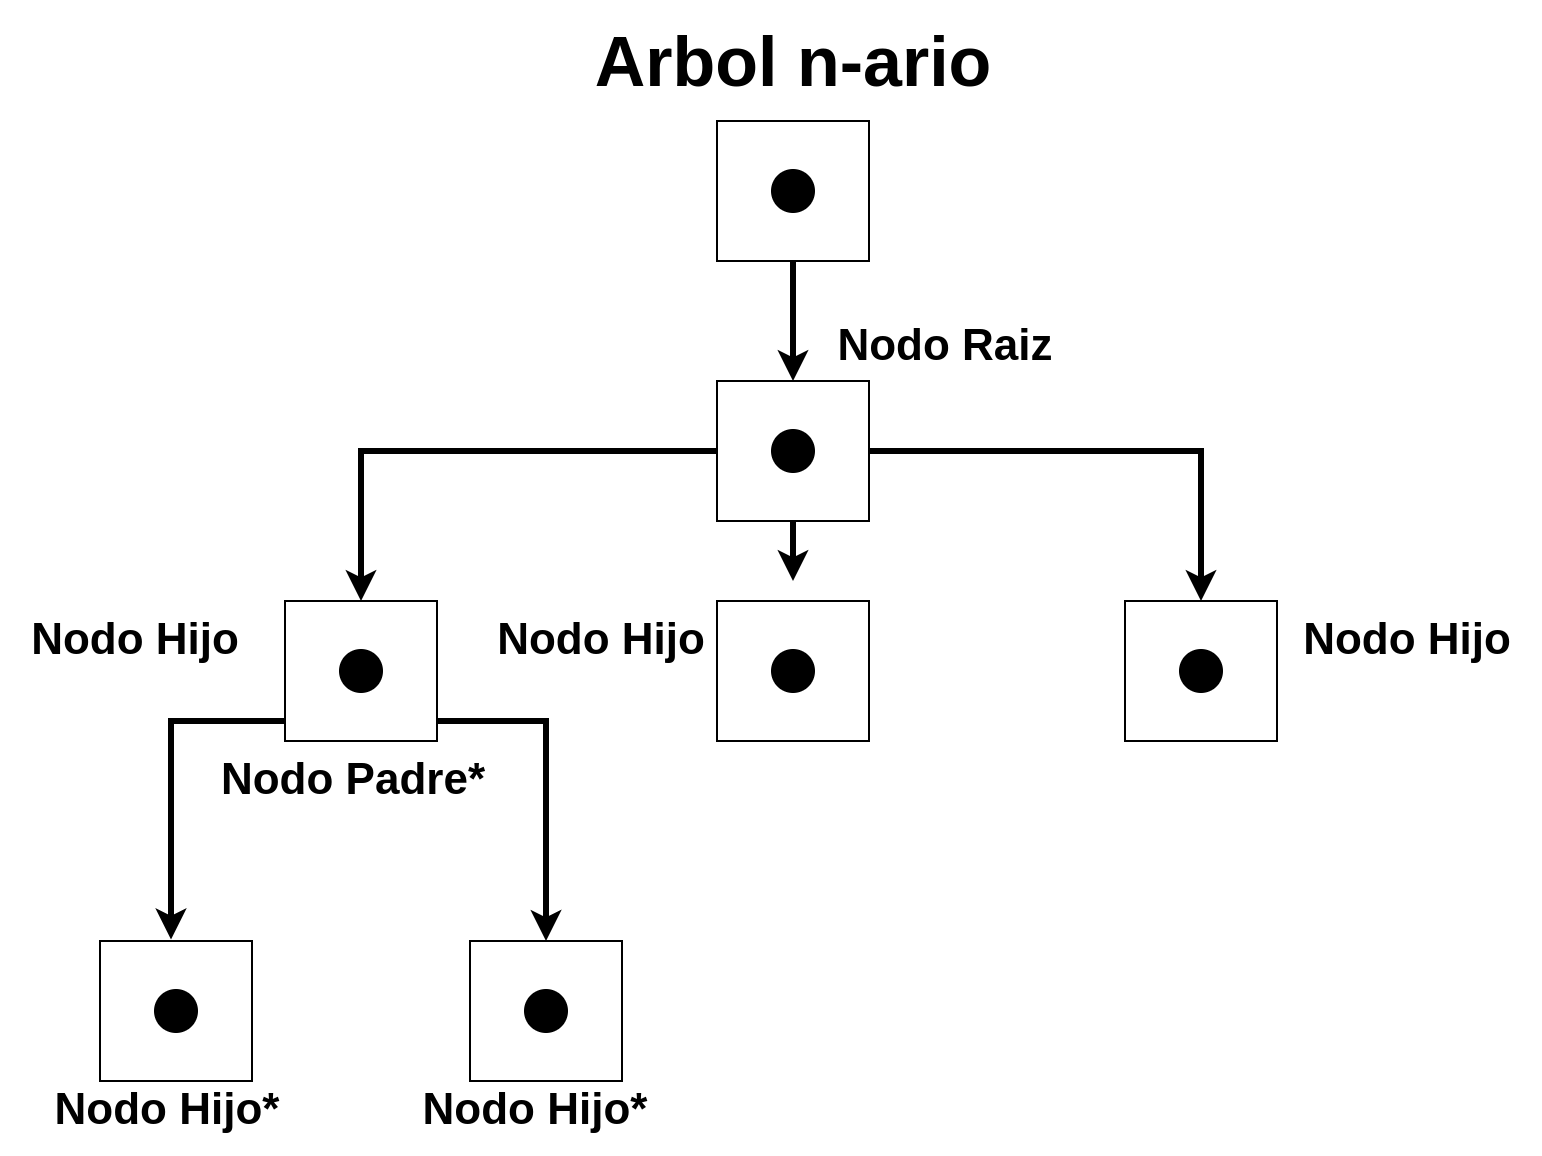

The diagram above was exported from draw.io. Its source (the exported page's mxGraphModel, read from the mxfile embedded in the PNG):
<mxGraphModel dx="1640" dy="881" grid="1" gridSize="10" guides="1" tooltips="1" connect="1" arrows="1" fold="1" page="1" pageScale="1" pageWidth="827" pageHeight="1169" math="0" shadow="0">
  <root>
    <mxCell id="0" />
    <mxCell id="1" parent="0" />
    <mxCell id="_24lCnqIQZgbcpGZXPV1-10" style="edgeStyle=orthogonalEdgeStyle;rounded=0;orthogonalLoop=1;jettySize=auto;html=1;entryX=0.5;entryY=0;entryDx=0;entryDy=0;strokeWidth=3;" edge="1" parent="1" source="_24lCnqIQZgbcpGZXPV1-2" target="_24lCnqIQZgbcpGZXPV1-7">
      <mxGeometry relative="1" as="geometry" />
    </mxCell>
    <mxCell id="_24lCnqIQZgbcpGZXPV1-2" value="" style="rounded=0;whiteSpace=wrap;html=1;" vertex="1" parent="1">
      <mxGeometry x="376" y="80" width="76" height="70" as="geometry" />
    </mxCell>
    <mxCell id="_24lCnqIQZgbcpGZXPV1-3" value="" style="rounded=0;whiteSpace=wrap;html=1;shape=waypoint;perimeter=centerPerimeter;fillColor=none;sketch=0;fillStyle=solid;strokeWidth=9;" vertex="1" parent="1">
      <mxGeometry x="382.5" y="85" width="63" height="60" as="geometry" />
    </mxCell>
    <mxCell id="_24lCnqIQZgbcpGZXPV1-6" value="&lt;b&gt;&lt;font style=&quot;font-size: 35px;&quot;&gt;Arbol n-ario&lt;/font&gt;&lt;/b&gt;" style="text;html=1;align=center;verticalAlign=middle;resizable=0;points=[];autosize=1;strokeColor=none;fillColor=none;" vertex="1" parent="1">
      <mxGeometry x="304" y="20" width="220" height="60" as="geometry" />
    </mxCell>
    <mxCell id="_24lCnqIQZgbcpGZXPV1-18" style="edgeStyle=orthogonalEdgeStyle;rounded=0;orthogonalLoop=1;jettySize=auto;html=1;strokeWidth=3;" edge="1" parent="1" source="_24lCnqIQZgbcpGZXPV1-7">
      <mxGeometry relative="1" as="geometry">
        <mxPoint x="414" y="310" as="targetPoint" />
      </mxGeometry>
    </mxCell>
    <mxCell id="_24lCnqIQZgbcpGZXPV1-19" style="edgeStyle=orthogonalEdgeStyle;rounded=0;orthogonalLoop=1;jettySize=auto;html=1;entryX=0.5;entryY=0;entryDx=0;entryDy=0;strokeWidth=3;" edge="1" parent="1" source="_24lCnqIQZgbcpGZXPV1-7" target="_24lCnqIQZgbcpGZXPV1-15">
      <mxGeometry relative="1" as="geometry" />
    </mxCell>
    <mxCell id="_24lCnqIQZgbcpGZXPV1-20" style="edgeStyle=orthogonalEdgeStyle;rounded=0;orthogonalLoop=1;jettySize=auto;html=1;entryX=0.5;entryY=0;entryDx=0;entryDy=0;strokeWidth=3;" edge="1" parent="1" source="_24lCnqIQZgbcpGZXPV1-7" target="_24lCnqIQZgbcpGZXPV1-11">
      <mxGeometry relative="1" as="geometry" />
    </mxCell>
    <mxCell id="_24lCnqIQZgbcpGZXPV1-7" value="" style="rounded=0;whiteSpace=wrap;html=1;" vertex="1" parent="1">
      <mxGeometry x="376" y="210" width="76" height="70" as="geometry" />
    </mxCell>
    <mxCell id="_24lCnqIQZgbcpGZXPV1-8" value="" style="rounded=0;whiteSpace=wrap;html=1;shape=waypoint;perimeter=centerPerimeter;fillColor=none;sketch=0;fillStyle=solid;strokeWidth=9;" vertex="1" parent="1">
      <mxGeometry x="382.5" y="215" width="63" height="60" as="geometry" />
    </mxCell>
    <mxCell id="_24lCnqIQZgbcpGZXPV1-34" style="edgeStyle=orthogonalEdgeStyle;rounded=0;orthogonalLoop=1;jettySize=auto;html=1;entryX=0.467;entryY=-0.011;entryDx=0;entryDy=0;entryPerimeter=0;strokeWidth=3;" edge="1" parent="1" source="_24lCnqIQZgbcpGZXPV1-11" target="_24lCnqIQZgbcpGZXPV1-25">
      <mxGeometry relative="1" as="geometry">
        <mxPoint x="139.99999999999994" y="450" as="targetPoint" />
        <Array as="points">
          <mxPoint x="103" y="380" />
        </Array>
      </mxGeometry>
    </mxCell>
    <mxCell id="_24lCnqIQZgbcpGZXPV1-35" style="edgeStyle=orthogonalEdgeStyle;rounded=0;orthogonalLoop=1;jettySize=auto;html=1;entryX=0.5;entryY=0;entryDx=0;entryDy=0;strokeWidth=3;" edge="1" parent="1" source="_24lCnqIQZgbcpGZXPV1-11" target="_24lCnqIQZgbcpGZXPV1-27">
      <mxGeometry relative="1" as="geometry">
        <Array as="points">
          <mxPoint x="291" y="380" />
        </Array>
      </mxGeometry>
    </mxCell>
    <mxCell id="_24lCnqIQZgbcpGZXPV1-11" value="" style="rounded=0;whiteSpace=wrap;html=1;" vertex="1" parent="1">
      <mxGeometry x="160" y="320" width="76" height="70" as="geometry" />
    </mxCell>
    <mxCell id="_24lCnqIQZgbcpGZXPV1-12" value="" style="rounded=0;whiteSpace=wrap;html=1;shape=waypoint;perimeter=centerPerimeter;fillColor=none;sketch=0;fillStyle=solid;strokeWidth=9;" vertex="1" parent="1">
      <mxGeometry x="166.5" y="325" width="63" height="60" as="geometry" />
    </mxCell>
    <mxCell id="_24lCnqIQZgbcpGZXPV1-13" value="" style="rounded=0;whiteSpace=wrap;html=1;" vertex="1" parent="1">
      <mxGeometry x="376" y="320" width="76" height="70" as="geometry" />
    </mxCell>
    <mxCell id="_24lCnqIQZgbcpGZXPV1-14" value="" style="rounded=0;whiteSpace=wrap;html=1;shape=waypoint;perimeter=centerPerimeter;fillColor=none;sketch=0;fillStyle=solid;strokeWidth=9;" vertex="1" parent="1">
      <mxGeometry x="382.5" y="325" width="63" height="60" as="geometry" />
    </mxCell>
    <mxCell id="_24lCnqIQZgbcpGZXPV1-15" value="" style="rounded=0;whiteSpace=wrap;html=1;" vertex="1" parent="1">
      <mxGeometry x="580" y="320" width="76" height="70" as="geometry" />
    </mxCell>
    <mxCell id="_24lCnqIQZgbcpGZXPV1-16" value="" style="rounded=0;whiteSpace=wrap;html=1;shape=waypoint;perimeter=centerPerimeter;fillColor=none;sketch=0;fillStyle=solid;strokeWidth=9;" vertex="1" parent="1">
      <mxGeometry x="586.5" y="325" width="63" height="60" as="geometry" />
    </mxCell>
    <mxCell id="_24lCnqIQZgbcpGZXPV1-21" value="&lt;b&gt;&lt;font style=&quot;font-size: 22px;&quot;&gt;Nodo Raiz&lt;/font&gt;&lt;/b&gt;" style="text;html=1;align=center;verticalAlign=middle;resizable=0;points=[];autosize=1;strokeColor=none;fillColor=none;strokeWidth=5;" vertex="1" parent="1">
      <mxGeometry x="425" y="173" width="130" height="40" as="geometry" />
    </mxCell>
    <mxCell id="_24lCnqIQZgbcpGZXPV1-22" value="&lt;b&gt;&lt;font style=&quot;font-size: 22px;&quot;&gt;Nodo Hijo&lt;/font&gt;&lt;/b&gt;" style="text;html=1;align=center;verticalAlign=middle;resizable=0;points=[];autosize=1;strokeColor=none;fillColor=none;strokeWidth=5;" vertex="1" parent="1">
      <mxGeometry x="20" y="320" width="130" height="40" as="geometry" />
    </mxCell>
    <mxCell id="_24lCnqIQZgbcpGZXPV1-23" value="&lt;b&gt;&lt;font style=&quot;font-size: 22px;&quot;&gt;Nodo Hijo&lt;/font&gt;&lt;/b&gt;" style="text;html=1;align=center;verticalAlign=middle;resizable=0;points=[];autosize=1;strokeColor=none;fillColor=none;strokeWidth=5;" vertex="1" parent="1">
      <mxGeometry x="252.5" y="320" width="130" height="40" as="geometry" />
    </mxCell>
    <mxCell id="_24lCnqIQZgbcpGZXPV1-24" value="&lt;b&gt;&lt;font style=&quot;font-size: 22px;&quot;&gt;Nodo Hijo&lt;/font&gt;&lt;/b&gt;" style="text;html=1;align=center;verticalAlign=middle;resizable=0;points=[];autosize=1;strokeColor=none;fillColor=none;strokeWidth=5;" vertex="1" parent="1">
      <mxGeometry x="656" y="320" width="130" height="40" as="geometry" />
    </mxCell>
    <mxCell id="_24lCnqIQZgbcpGZXPV1-25" value="" style="rounded=0;whiteSpace=wrap;html=1;" vertex="1" parent="1">
      <mxGeometry x="67.5" y="490" width="76" height="70" as="geometry" />
    </mxCell>
    <mxCell id="_24lCnqIQZgbcpGZXPV1-26" value="" style="rounded=0;whiteSpace=wrap;html=1;shape=waypoint;perimeter=centerPerimeter;fillColor=none;sketch=0;fillStyle=solid;strokeWidth=9;" vertex="1" parent="1">
      <mxGeometry x="74" y="495" width="63" height="60" as="geometry" />
    </mxCell>
    <mxCell id="_24lCnqIQZgbcpGZXPV1-27" value="" style="rounded=0;whiteSpace=wrap;html=1;" vertex="1" parent="1">
      <mxGeometry x="252.5" y="490" width="76" height="70" as="geometry" />
    </mxCell>
    <mxCell id="_24lCnqIQZgbcpGZXPV1-28" value="" style="rounded=0;whiteSpace=wrap;html=1;shape=waypoint;perimeter=centerPerimeter;fillColor=none;sketch=0;fillStyle=solid;strokeWidth=9;" vertex="1" parent="1">
      <mxGeometry x="259" y="495" width="63" height="60" as="geometry" />
    </mxCell>
    <mxCell id="_24lCnqIQZgbcpGZXPV1-36" value="&lt;b&gt;&lt;font style=&quot;font-size: 22px;&quot;&gt;Nodo Padre*&lt;/font&gt;&lt;/b&gt;" style="text;html=1;align=center;verticalAlign=middle;resizable=0;points=[];autosize=1;strokeColor=none;fillColor=none;strokeWidth=5;" vertex="1" parent="1">
      <mxGeometry x="114" y="390" width="160" height="40" as="geometry" />
    </mxCell>
    <mxCell id="_24lCnqIQZgbcpGZXPV1-37" value="&lt;b&gt;&lt;font style=&quot;font-size: 22px;&quot;&gt;Nodo Hijo*&lt;/font&gt;&lt;/b&gt;" style="text;html=1;align=center;verticalAlign=middle;resizable=0;points=[];autosize=1;strokeColor=none;fillColor=none;strokeWidth=5;" vertex="1" parent="1">
      <mxGeometry x="31.5" y="555" width="140" height="40" as="geometry" />
    </mxCell>
    <mxCell id="_24lCnqIQZgbcpGZXPV1-38" value="&lt;b&gt;&lt;font style=&quot;font-size: 22px;&quot;&gt;Nodo Hijo*&lt;/font&gt;&lt;/b&gt;" style="text;html=1;align=center;verticalAlign=middle;resizable=0;points=[];autosize=1;strokeColor=none;fillColor=none;strokeWidth=5;" vertex="1" parent="1">
      <mxGeometry x="215" y="555" width="140" height="40" as="geometry" />
    </mxCell>
  </root>
</mxGraphModel>